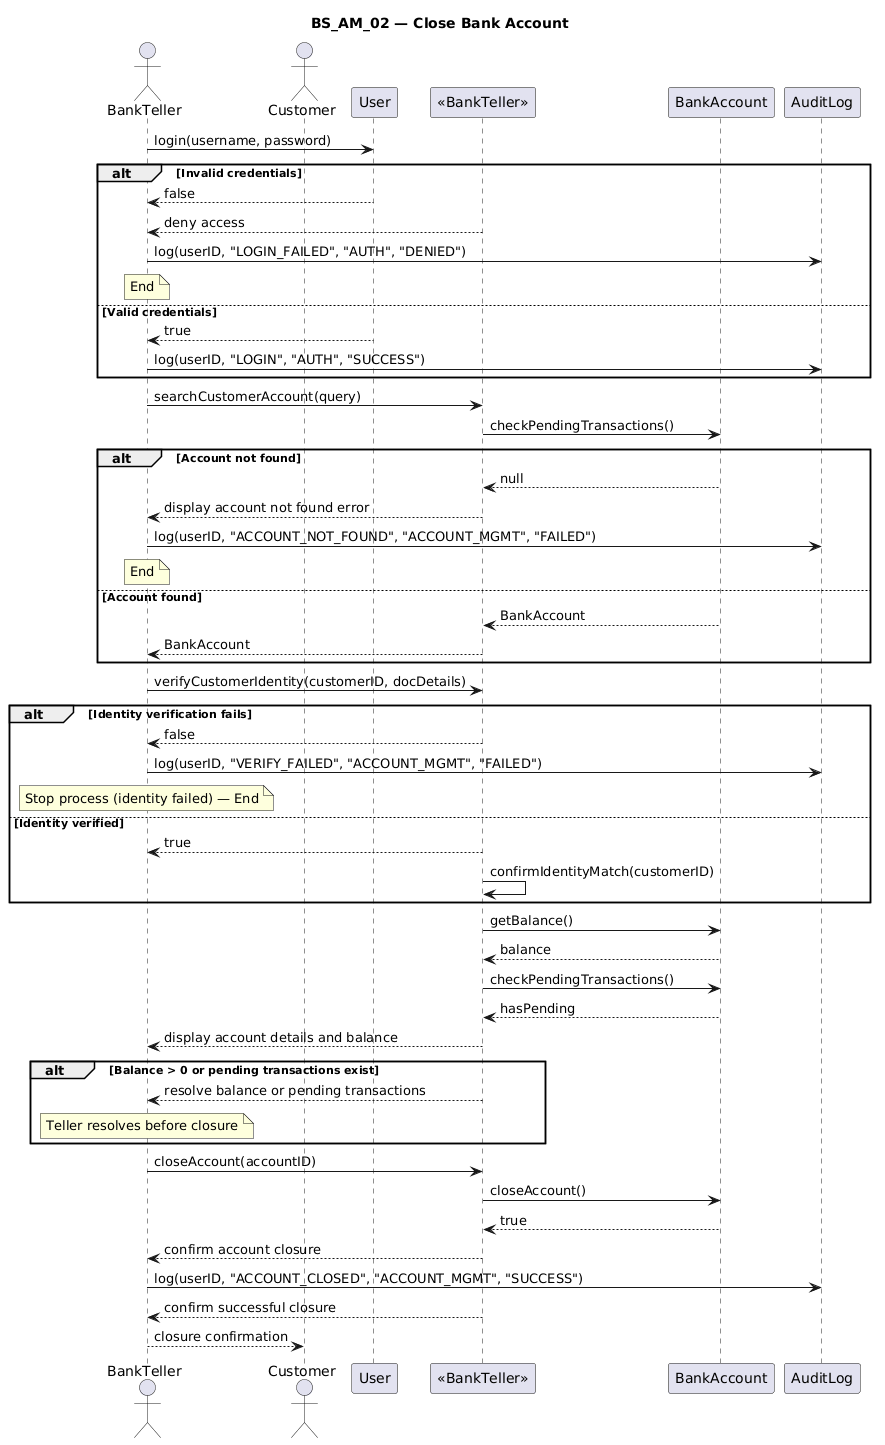

The diagram above was rendered by PlantUML. Its source (embedded in the PNG):
@startuml
title BS_AM_02 — Close Bank Account

actor BankTeller as Teller
actor Customer
participant User
participant "«BankTeller»" as TellerSys
participant BankAccount
participant AuditLog

Teller -> User: login(username, password)
alt Invalid credentials
    User --> Teller: false
    TellerSys --> Teller: deny access
    Teller -> AuditLog: log(userID, "LOGIN_FAILED", "AUTH", "DENIED")
    note over Teller: End
else Valid credentials
    User --> Teller: true
    Teller -> AuditLog: log(userID, "LOGIN", "AUTH", "SUCCESS")
end

Teller -> TellerSys: searchCustomerAccount(query)
TellerSys -> BankAccount: checkPendingTransactions()
alt Account not found
    BankAccount --> TellerSys: null
    TellerSys --> Teller: display account not found error
    Teller -> AuditLog: log(userID, "ACCOUNT_NOT_FOUND", "ACCOUNT_MGMT", "FAILED")
    note over Teller: End
else Account found
    BankAccount --> TellerSys: BankAccount
    TellerSys --> Teller: BankAccount
end

Teller -> TellerSys: verifyCustomerIdentity(customerID, docDetails)
alt Identity verification fails
    TellerSys --> Teller: false
    Teller -> AuditLog: log(userID, "VERIFY_FAILED", "ACCOUNT_MGMT", "FAILED")
    note over Teller: Stop process (identity failed) — End
else Identity verified
    TellerSys --> Teller: true
    TellerSys -> TellerSys: confirmIdentityMatch(customerID)
end

TellerSys -> BankAccount: getBalance()
BankAccount --> TellerSys: balance
TellerSys -> BankAccount: checkPendingTransactions()
BankAccount --> TellerSys: hasPending
TellerSys --> Teller: display account details and balance

alt Balance > 0 or pending transactions exist
    TellerSys --> Teller: resolve balance or pending transactions
    note over Teller: Teller resolves before closure
end

Teller -> TellerSys: closeAccount(accountID)
TellerSys -> BankAccount: closeAccount()
BankAccount --> TellerSys: true
TellerSys --> Teller: confirm account closure
Teller -> AuditLog: log(userID, "ACCOUNT_CLOSED", "ACCOUNT_MGMT", "SUCCESS")
TellerSys --> Teller: confirm successful closure
Teller --> Customer: closure confirmation
@enduml